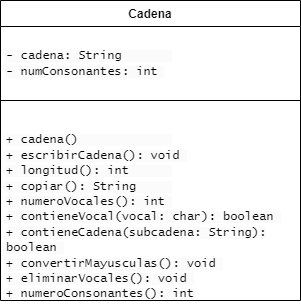

The diagram above was exported from draw.io. Its source (the exported page's mxGraphModel, read from the mxfile embedded in the PNG):
<mxGraphModel dx="1877" dy="557" grid="1" gridSize="10" guides="1" tooltips="1" connect="1" arrows="1" fold="1" page="1" pageScale="1" pageWidth="827" pageHeight="1169" math="0" shadow="0">
  <root>
    <mxCell id="0" />
    <mxCell id="1" parent="0" />
    <mxCell id="wE77tTdGThDMVuxPZaEM-1" value="Cadena" style="swimlane;fontStyle=1;align=center;verticalAlign=top;childLayout=stackLayout;horizontal=1;startSize=26;horizontalStack=0;resizeParent=1;resizeParentMax=0;resizeLast=0;collapsible=1;marginBottom=0;whiteSpace=wrap;html=1;" vertex="1" parent="1">
      <mxGeometry x="-413" y="240" width="300" height="300" as="geometry" />
    </mxCell>
    <mxCell id="wE77tTdGThDMVuxPZaEM-2" value="&lt;font face=&quot;Lucida Console&quot;&gt;&lt;br&gt;&lt;span style=&quot;color: rgb(0, 0, 0); font-size: 12px; font-style: normal; font-variant-ligatures: normal; font-variant-caps: normal; font-weight: 400; letter-spacing: normal; orphans: 2; text-align: left; text-indent: 0px; text-transform: none; widows: 2; word-spacing: 0px; -webkit-text-stroke-width: 0px; background-color: rgb(251, 251, 251); text-decoration-thickness: initial; text-decoration-style: initial; text-decoration-color: initial; float: none; display: inline !important;&quot;&gt;- cadena: String&amp;nbsp; &amp;nbsp; &amp;nbsp; &amp;nbsp;&lt;/span&gt;&lt;br style=&quot;border-color: var(--border-color); padding: 0px; margin: 0px; color: rgb(0, 0, 0); font-size: 12px; font-style: normal; font-variant-ligatures: normal; font-variant-caps: normal; font-weight: 400; letter-spacing: normal; orphans: 2; text-align: left; text-indent: 0px; text-transform: none; widows: 2; word-spacing: 0px; -webkit-text-stroke-width: 0px; background-color: rgb(251, 251, 251); text-decoration-thickness: initial; text-decoration-style: initial; text-decoration-color: initial;&quot;&gt;&lt;span style=&quot;color: rgb(0, 0, 0); font-size: 12px; font-style: normal; font-variant-ligatures: normal; font-variant-caps: normal; font-weight: 400; letter-spacing: normal; orphans: 2; text-align: left; text-indent: 0px; text-transform: none; widows: 2; word-spacing: 0px; -webkit-text-stroke-width: 0px; background-color: rgb(251, 251, 251); text-decoration-thickness: initial; text-decoration-style: initial; text-decoration-color: initial; float: none; display: inline !important;&quot;&gt;- numConsonantes: int&amp;nbsp;&lt;/span&gt;&lt;/font&gt;&lt;div&gt;&lt;br&gt;&lt;/div&gt;" style="text;strokeColor=none;fillColor=none;align=left;verticalAlign=top;spacingLeft=4;spacingRight=4;overflow=hidden;rotatable=0;points=[[0,0.5],[1,0.5]];portConstraint=eastwest;whiteSpace=wrap;html=1;" vertex="1" parent="wE77tTdGThDMVuxPZaEM-1">
      <mxGeometry y="26" width="300" height="64" as="geometry" />
    </mxCell>
    <mxCell id="wE77tTdGThDMVuxPZaEM-3" value="" style="line;strokeWidth=1;fillColor=none;align=left;verticalAlign=middle;spacingTop=-1;spacingLeft=3;spacingRight=3;rotatable=0;labelPosition=right;points=[];portConstraint=eastwest;strokeColor=inherit;" vertex="1" parent="wE77tTdGThDMVuxPZaEM-1">
      <mxGeometry y="90" width="300" height="20" as="geometry" />
    </mxCell>
    <mxCell id="wE77tTdGThDMVuxPZaEM-4" value="&lt;font face=&quot;Lucida Console&quot;&gt;&lt;br&gt;&lt;span style=&quot;color: rgb(0, 0, 0); font-size: 12px; font-style: normal; font-variant-ligatures: normal; font-variant-caps: normal; font-weight: 400; letter-spacing: normal; orphans: 2; text-align: left; text-indent: 0px; text-transform: none; widows: 2; word-spacing: 0px; -webkit-text-stroke-width: 0px; background-color: rgb(251, 251, 251); text-decoration-thickness: initial; text-decoration-style: initial; text-decoration-color: initial; float: none; display: inline !important;&quot;&gt;+ cadena()&amp;nbsp; &amp;nbsp; &amp;nbsp; &amp;nbsp; &amp;nbsp; &amp;nbsp; &amp;nbsp;&lt;/span&gt;&lt;br style=&quot;border-color: var(--border-color); padding: 0px; margin: 0px; color: rgb(0, 0, 0); font-size: 12px; font-style: normal; font-variant-ligatures: normal; font-variant-caps: normal; font-weight: 400; letter-spacing: normal; orphans: 2; text-align: left; text-indent: 0px; text-transform: none; widows: 2; word-spacing: 0px; -webkit-text-stroke-width: 0px; background-color: rgb(251, 251, 251); text-decoration-thickness: initial; text-decoration-style: initial; text-decoration-color: initial;&quot;&gt;&lt;span style=&quot;color: rgb(0, 0, 0); font-size: 12px; font-style: normal; font-variant-ligatures: normal; font-variant-caps: normal; font-weight: 400; letter-spacing: normal; orphans: 2; text-align: left; text-indent: 0px; text-transform: none; widows: 2; word-spacing: 0px; -webkit-text-stroke-width: 0px; background-color: rgb(251, 251, 251); text-decoration-thickness: initial; text-decoration-style: initial; text-decoration-color: initial; float: none; display: inline !important;&quot;&gt;+ escribirCadena(): void&amp;nbsp;&lt;/span&gt;&lt;br style=&quot;border-color: var(--border-color); padding: 0px; margin: 0px; color: rgb(0, 0, 0); font-size: 12px; font-style: normal; font-variant-ligatures: normal; font-variant-caps: normal; font-weight: 400; letter-spacing: normal; orphans: 2; text-align: left; text-indent: 0px; text-transform: none; widows: 2; word-spacing: 0px; -webkit-text-stroke-width: 0px; background-color: rgb(251, 251, 251); text-decoration-thickness: initial; text-decoration-style: initial; text-decoration-color: initial;&quot;&gt;&lt;span style=&quot;color: rgb(0, 0, 0); font-size: 12px; font-style: normal; font-variant-ligatures: normal; font-variant-caps: normal; font-weight: 400; letter-spacing: normal; orphans: 2; text-align: left; text-indent: 0px; text-transform: none; widows: 2; word-spacing: 0px; -webkit-text-stroke-width: 0px; background-color: rgb(251, 251, 251); text-decoration-thickness: initial; text-decoration-style: initial; text-decoration-color: initial; float: none; display: inline !important;&quot;&gt;+ longitud(): int&amp;nbsp; &amp;nbsp; &amp;nbsp;&amp;nbsp;&lt;/span&gt;&lt;br style=&quot;border-color: var(--border-color); padding: 0px; margin: 0px; color: rgb(0, 0, 0); font-size: 12px; font-style: normal; font-variant-ligatures: normal; font-variant-caps: normal; font-weight: 400; letter-spacing: normal; orphans: 2; text-align: left; text-indent: 0px; text-transform: none; widows: 2; word-spacing: 0px; -webkit-text-stroke-width: 0px; background-color: rgb(251, 251, 251); text-decoration-thickness: initial; text-decoration-style: initial; text-decoration-color: initial;&quot;&gt;&lt;span style=&quot;color: rgb(0, 0, 0); font-size: 12px; font-style: normal; font-variant-ligatures: normal; font-variant-caps: normal; font-weight: 400; letter-spacing: normal; orphans: 2; text-align: left; text-indent: 0px; text-transform: none; widows: 2; word-spacing: 0px; -webkit-text-stroke-width: 0px; background-color: rgb(251, 251, 251); text-decoration-thickness: initial; text-decoration-style: initial; text-decoration-color: initial; float: none; display: inline !important;&quot;&gt;+ copiar(): String&amp;nbsp; &amp;nbsp; &amp;nbsp;&lt;/span&gt;&lt;br style=&quot;border-color: var(--border-color); padding: 0px; margin: 0px; color: rgb(0, 0, 0); font-size: 12px; font-style: normal; font-variant-ligatures: normal; font-variant-caps: normal; font-weight: 400; letter-spacing: normal; orphans: 2; text-align: left; text-indent: 0px; text-transform: none; widows: 2; word-spacing: 0px; -webkit-text-stroke-width: 0px; background-color: rgb(251, 251, 251); text-decoration-thickness: initial; text-decoration-style: initial; text-decoration-color: initial;&quot;&gt;&lt;span style=&quot;color: rgb(0, 0, 0); font-size: 12px; font-style: normal; font-variant-ligatures: normal; font-variant-caps: normal; font-weight: 400; letter-spacing: normal; orphans: 2; text-align: left; text-indent: 0px; text-transform: none; widows: 2; word-spacing: 0px; -webkit-text-stroke-width: 0px; background-color: rgb(251, 251, 251); text-decoration-thickness: initial; text-decoration-style: initial; text-decoration-color: initial; float: none; display: inline !important;&quot;&gt;+ numeroVocales(): int&amp;nbsp;&lt;/span&gt;&lt;br style=&quot;border-color: var(--border-color); padding: 0px; margin: 0px; color: rgb(0, 0, 0); font-size: 12px; font-style: normal; font-variant-ligatures: normal; font-variant-caps: normal; font-weight: 400; letter-spacing: normal; orphans: 2; text-align: left; text-indent: 0px; text-transform: none; widows: 2; word-spacing: 0px; -webkit-text-stroke-width: 0px; background-color: rgb(251, 251, 251); text-decoration-thickness: initial; text-decoration-style: initial; text-decoration-color: initial;&quot;&gt;&lt;span style=&quot;color: rgb(0, 0, 0); font-size: 12px; font-style: normal; font-variant-ligatures: normal; font-variant-caps: normal; font-weight: 400; letter-spacing: normal; orphans: 2; text-align: left; text-indent: 0px; text-transform: none; widows: 2; word-spacing: 0px; -webkit-text-stroke-width: 0px; background-color: rgb(251, 251, 251); text-decoration-thickness: initial; text-decoration-style: initial; text-decoration-color: initial; float: none; display: inline !important;&quot;&gt;+ contieneVocal(vocal: char): boolean&amp;nbsp;&lt;/span&gt;&lt;br style=&quot;border-color: var(--border-color); padding: 0px; margin: 0px; color: rgb(0, 0, 0); font-size: 12px; font-style: normal; font-variant-ligatures: normal; font-variant-caps: normal; font-weight: 400; letter-spacing: normal; orphans: 2; text-align: left; text-indent: 0px; text-transform: none; widows: 2; word-spacing: 0px; -webkit-text-stroke-width: 0px; background-color: rgb(251, 251, 251); text-decoration-thickness: initial; text-decoration-style: initial; text-decoration-color: initial;&quot;&gt;&lt;span style=&quot;color: rgb(0, 0, 0); font-size: 12px; font-style: normal; font-variant-ligatures: normal; font-variant-caps: normal; font-weight: 400; letter-spacing: normal; orphans: 2; text-align: left; text-indent: 0px; text-transform: none; widows: 2; word-spacing: 0px; -webkit-text-stroke-width: 0px; background-color: rgb(251, 251, 251); text-decoration-thickness: initial; text-decoration-style: initial; text-decoration-color: initial; float: none; display: inline !important;&quot;&gt;+ contieneCadena(subcadena: String): boolean&amp;nbsp;&lt;/span&gt;&lt;br style=&quot;border-color: var(--border-color); padding: 0px; margin: 0px; color: rgb(0, 0, 0); font-size: 12px; font-style: normal; font-variant-ligatures: normal; font-variant-caps: normal; font-weight: 400; letter-spacing: normal; orphans: 2; text-align: left; text-indent: 0px; text-transform: none; widows: 2; word-spacing: 0px; -webkit-text-stroke-width: 0px; background-color: rgb(251, 251, 251); text-decoration-thickness: initial; text-decoration-style: initial; text-decoration-color: initial;&quot;&gt;&lt;span style=&quot;color: rgb(0, 0, 0); font-size: 12px; font-style: normal; font-variant-ligatures: normal; font-variant-caps: normal; font-weight: 400; letter-spacing: normal; orphans: 2; text-align: left; text-indent: 0px; text-transform: none; widows: 2; word-spacing: 0px; -webkit-text-stroke-width: 0px; background-color: rgb(251, 251, 251); text-decoration-thickness: initial; text-decoration-style: initial; text-decoration-color: initial; float: none; display: inline !important;&quot;&gt;+ convertirMayusculas(): void&amp;nbsp;&lt;/span&gt;&lt;br style=&quot;border-color: var(--border-color); padding: 0px; margin: 0px; color: rgb(0, 0, 0); font-size: 12px; font-style: normal; font-variant-ligatures: normal; font-variant-caps: normal; font-weight: 400; letter-spacing: normal; orphans: 2; text-align: left; text-indent: 0px; text-transform: none; widows: 2; word-spacing: 0px; -webkit-text-stroke-width: 0px; background-color: rgb(251, 251, 251); text-decoration-thickness: initial; text-decoration-style: initial; text-decoration-color: initial;&quot;&gt;&lt;span style=&quot;color: rgb(0, 0, 0); font-size: 12px; font-style: normal; font-variant-ligatures: normal; font-variant-caps: normal; font-weight: 400; letter-spacing: normal; orphans: 2; text-align: left; text-indent: 0px; text-transform: none; widows: 2; word-spacing: 0px; -webkit-text-stroke-width: 0px; background-color: rgb(251, 251, 251); text-decoration-thickness: initial; text-decoration-style: initial; text-decoration-color: initial; float: none; display: inline !important;&quot;&gt;+ eliminarVocales(): void&amp;nbsp;&lt;/span&gt;&lt;br style=&quot;border-color: var(--border-color); padding: 0px; margin: 0px; color: rgb(0, 0, 0); font-size: 12px; font-style: normal; font-variant-ligatures: normal; font-variant-caps: normal; font-weight: 400; letter-spacing: normal; orphans: 2; text-align: left; text-indent: 0px; text-transform: none; widows: 2; word-spacing: 0px; -webkit-text-stroke-width: 0px; background-color: rgb(251, 251, 251); text-decoration-thickness: initial; text-decoration-style: initial; text-decoration-color: initial;&quot;&gt;&lt;span style=&quot;color: rgb(0, 0, 0); font-size: 12px; font-style: normal; font-variant-ligatures: normal; font-variant-caps: normal; font-weight: 400; letter-spacing: normal; orphans: 2; text-align: left; text-indent: 0px; text-transform: none; widows: 2; word-spacing: 0px; -webkit-text-stroke-width: 0px; background-color: rgb(251, 251, 251); text-decoration-thickness: initial; text-decoration-style: initial; text-decoration-color: initial; float: none; display: inline !important;&quot;&gt;+ numeroConsonantes(): int&lt;/span&gt;&lt;/font&gt;&lt;div&gt;&lt;br&gt;&lt;/div&gt;" style="text;strokeColor=none;fillColor=none;align=left;verticalAlign=top;spacingLeft=4;spacingRight=4;overflow=hidden;rotatable=0;points=[[0,0.5],[1,0.5]];portConstraint=eastwest;whiteSpace=wrap;html=1;" vertex="1" parent="wE77tTdGThDMVuxPZaEM-1">
      <mxGeometry y="110" width="300" height="190" as="geometry" />
    </mxCell>
  </root>
</mxGraphModel>